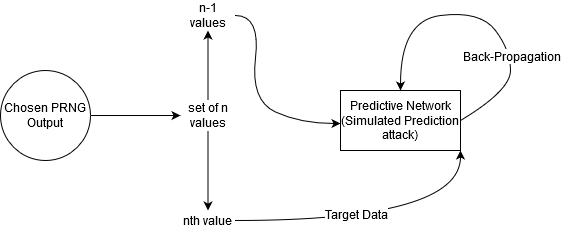

The diagram above was exported from draw.io. Its source (the exported page's mxGraphModel, read from the mxfile embedded in the PNG):
<mxGraphModel dx="694" dy="386" grid="1" gridSize="10" guides="1" tooltips="1" connect="1" arrows="1" fold="1" page="1" pageScale="1" pageWidth="850" pageHeight="1100" math="0" shadow="0">
  <root>
    <mxCell id="0" />
    <mxCell id="1" parent="0" />
    <mxCell id="UEiKyQ0L9n7yFC6Ccvn1-1" value="&lt;div&gt;Predictive Network&lt;/div&gt;&lt;div&gt;(Simulated Prediction attack)&lt;/div&gt;" style="rounded=0;whiteSpace=wrap;html=1;" vertex="1" parent="1">
      <mxGeometry x="530" y="180" width="120" height="60" as="geometry" />
    </mxCell>
    <mxCell id="UEiKyQ0L9n7yFC6Ccvn1-9" value="" style="edgeStyle=orthogonalEdgeStyle;rounded=0;orthogonalLoop=1;jettySize=auto;html=1;entryX=0.5;entryY=1;entryDx=0;entryDy=0;" edge="1" parent="1" source="UEiKyQ0L9n7yFC6Ccvn1-2" target="UEiKyQ0L9n7yFC6Ccvn1-3">
      <mxGeometry relative="1" as="geometry">
        <mxPoint x="397.5" y="110" as="targetPoint" />
      </mxGeometry>
    </mxCell>
    <mxCell id="UEiKyQ0L9n7yFC6Ccvn1-11" value="" style="edgeStyle=orthogonalEdgeStyle;rounded=0;orthogonalLoop=1;jettySize=auto;html=1;" edge="1" parent="1" source="UEiKyQ0L9n7yFC6Ccvn1-2" target="UEiKyQ0L9n7yFC6Ccvn1-4">
      <mxGeometry relative="1" as="geometry" />
    </mxCell>
    <mxCell id="UEiKyQ0L9n7yFC6Ccvn1-2" value="set of n values" style="text;html=1;strokeColor=none;fillColor=none;align=center;verticalAlign=middle;whiteSpace=wrap;rounded=0;" vertex="1" parent="1">
      <mxGeometry x="370" y="190" width="55" height="30" as="geometry" />
    </mxCell>
    <mxCell id="UEiKyQ0L9n7yFC6Ccvn1-3" value="n-1 values" style="text;html=1;strokeColor=none;fillColor=none;align=center;verticalAlign=middle;whiteSpace=wrap;rounded=0;" vertex="1" parent="1">
      <mxGeometry x="370" y="90" width="55" height="30" as="geometry" />
    </mxCell>
    <mxCell id="UEiKyQ0L9n7yFC6Ccvn1-4" value="nth value" style="text;html=1;strokeColor=none;fillColor=none;align=center;verticalAlign=middle;whiteSpace=wrap;rounded=0;" vertex="1" parent="1">
      <mxGeometry x="370" y="300" width="55" height="20" as="geometry" />
    </mxCell>
    <mxCell id="UEiKyQ0L9n7yFC6Ccvn1-7" value="" style="edgeStyle=orthogonalEdgeStyle;rounded=0;orthogonalLoop=1;jettySize=auto;html=1;" edge="1" parent="1" source="UEiKyQ0L9n7yFC6Ccvn1-5" target="UEiKyQ0L9n7yFC6Ccvn1-2">
      <mxGeometry relative="1" as="geometry">
        <mxPoint x="270" y="215" as="targetPoint" />
        <Array as="points">
          <mxPoint x="240" y="205" />
          <mxPoint x="240" y="205" />
        </Array>
      </mxGeometry>
    </mxCell>
    <mxCell id="UEiKyQ0L9n7yFC6Ccvn1-5" value="Chosen PRNG Output" style="ellipse;whiteSpace=wrap;html=1;" vertex="1" parent="1">
      <mxGeometry x="190" y="160" width="90" height="90" as="geometry" />
    </mxCell>
    <mxCell id="UEiKyQ0L9n7yFC6Ccvn1-13" value="" style="curved=1;endArrow=classic;html=1;exitX=1;exitY=0.5;exitDx=0;exitDy=0;entryX=1;entryY=1;entryDx=0;entryDy=0;" edge="1" parent="1" source="UEiKyQ0L9n7yFC6Ccvn1-4" target="UEiKyQ0L9n7yFC6Ccvn1-1">
      <mxGeometry width="50" height="50" relative="1" as="geometry">
        <mxPoint x="460" y="300" as="sourcePoint" />
        <mxPoint x="510" y="250" as="targetPoint" />
        <Array as="points">
          <mxPoint x="650" y="310" />
        </Array>
      </mxGeometry>
    </mxCell>
    <mxCell id="UEiKyQ0L9n7yFC6Ccvn1-14" value="Target Data" style="text;html=1;align=center;verticalAlign=middle;resizable=0;points=[];labelBackgroundColor=#ffffff;" vertex="1" connectable="0" parent="UEiKyQ0L9n7yFC6Ccvn1-13">
      <mxGeometry x="-0.183" y="6" relative="1" as="geometry">
        <mxPoint as="offset" />
      </mxGeometry>
    </mxCell>
    <mxCell id="UEiKyQ0L9n7yFC6Ccvn1-15" value="" style="curved=1;endArrow=classic;html=1;exitX=1;exitY=0.5;exitDx=0;exitDy=0;" edge="1" parent="1" source="UEiKyQ0L9n7yFC6Ccvn1-3">
      <mxGeometry width="50" height="50" relative="1" as="geometry">
        <mxPoint x="460" y="160" as="sourcePoint" />
        <mxPoint x="530" y="213" as="targetPoint" />
        <Array as="points">
          <mxPoint x="450" y="105" />
          <mxPoint x="440" y="190" />
          <mxPoint x="490" y="213" />
        </Array>
      </mxGeometry>
    </mxCell>
    <mxCell id="UEiKyQ0L9n7yFC6Ccvn1-17" value="" style="curved=1;endArrow=classic;html=1;exitX=1;exitY=0.5;exitDx=0;exitDy=0;entryX=0.5;entryY=0;entryDx=0;entryDy=0;" edge="1" parent="1" source="UEiKyQ0L9n7yFC6Ccvn1-1" target="UEiKyQ0L9n7yFC6Ccvn1-1">
      <mxGeometry width="50" height="50" relative="1" as="geometry">
        <mxPoint x="680" y="220" as="sourcePoint" />
        <mxPoint x="730" y="170" as="targetPoint" />
        <Array as="points">
          <mxPoint x="700" y="180" />
          <mxPoint x="700" y="140" />
          <mxPoint x="670" y="100" />
          <mxPoint x="590" y="110" />
        </Array>
      </mxGeometry>
    </mxCell>
    <mxCell id="UEiKyQ0L9n7yFC6Ccvn1-18" value="Back-Propagation" style="text;html=1;align=center;verticalAlign=middle;resizable=0;points=[];labelBackgroundColor=#ffffff;" vertex="1" connectable="0" parent="UEiKyQ0L9n7yFC6Ccvn1-17">
      <mxGeometry x="0.1137" y="5" relative="1" as="geometry">
        <mxPoint x="47.71" y="38.42" as="offset" />
      </mxGeometry>
    </mxCell>
  </root>
</mxGraphModel>